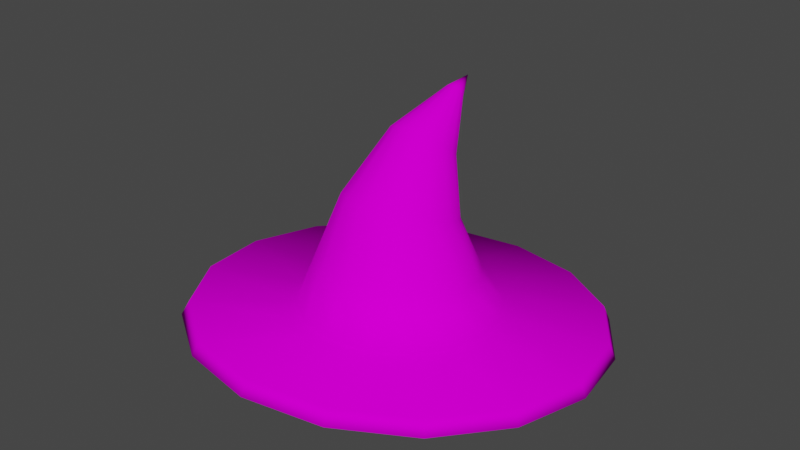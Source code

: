 # Source: WizardHat.blend  (saved by Blender 3.2.14; exported with 4.5.12 LTS)
import bpy
from mathutils import Matrix  # noqa: F401  (used for matrix-valued properties, if any)

bpy.ops.wm.read_factory_settings(use_empty=True)
scene = bpy.context.scene
scene.name = 'Scene'

# ---- collections
col_collection = bpy.data.collections.new('Collection'); scene.collection.children.link(col_collection)

# ---- images (referenced by path relative to the original .blend; pixels are not part of the script)
import os
ASSET_DIR = os.environ.get("B2B_ASSET_DIR", "")  # directory of the original .blend (textures are referenced by path, not embedded)
HERE = os.path.dirname(os.path.abspath(__file__))  # packed textures are extracted next to this script under _unpacked/

def load_image(name, relpath, width, height, colorspace="sRGB"):
    """Load a texture the original file referenced (path relative to the .blend, or extracted next to this script)."""
    p = next((c for c in (os.path.join(HERE, relpath), os.path.join(ASSET_DIR, relpath)) if relpath and os.path.exists(c)), "")
    if p:
        img = bpy.data.images.load(p, check_existing=True)
        img.name = name
    else:  # same state as the original file: an image datablock whose file is absent (Cycles renders it pink)
        img = bpy.data.images.new(name, width, height)
        img.source = "FILE"
        img.filepath = "//" + (relpath or name)
    img.colorspace_settings.name = colorspace
    return img
img_colorsheet_v2_png = load_image('ColorSheet_V2.png', 'ColorSheet_V2.png', 1024, 1024, 'sRGB')

# ---- materials (node trees are filled in below, after node groups)
mat_basematerial = bpy.data.materials.new('BaseMaterial')
mat_basematerial.use_transparent_shadow = False

# ---- material node trees
mat_basematerial.use_nodes = True; mat_basematerial.node_tree.nodes.clear()
_N = mat_basematerial.node_tree.nodes; _L = mat_basematerial.node_tree.links
n0 = _N.new('ShaderNodeOutputMaterial'); n0.name = 'Material Output'; n0.location = (300, 300)
n1 = _N.new('ShaderNodeBsdfDiffuse'); n1.name = 'Diffuse BSDF'; n1.location = (10, 300)
n2 = _N.new('ShaderNodeTexImage'); n2.name = 'Image Texture'; n2.location = (-280, 260)
n2.image = img_colorsheet_v2_png
_L.new(n1.outputs[0], n0.inputs[0])
_L.new(n2.outputs[0], n1.inputs[0])
n0.is_active_output = True

# ---- world
world_world = bpy.data.worlds.new('World'); scene.world = world_world
world_world.use_nodes = True; world_world.node_tree.nodes.clear()
_N = world_world.node_tree.nodes; _L = world_world.node_tree.links
n0 = _N.new('ShaderNodeOutputWorld'); n0.name = 'World Output'; n0.location = (300, 300)
n1 = _N.new('ShaderNodeBackground'); n1.name = 'Background'; n1.location = (10, 300)
n1.inputs[0].default_value = (0.05088, 0.05088, 0.05088, 1.0)
_L.new(n1.outputs[0], n0.inputs[0])
n0.is_active_output = True
world_world.color = (0.05088, 0.05088, 0.05088)
world_world.use_sun_shadow = False
world_world.sun_shadow_jitter_overblur = 0.0

# ---- meshes
me_cone_003 = bpy.data.meshes.new('Cone.003')
me_cone_003.from_pydata([(7.378e-09, 0.4246, 0.03309), (0.1628, 0.3924, 0.03326), (0.3007, 0.3006, 0.03352), (0.3929, 0.1628, 0.03367), (0.4253, -2.98e-08, 0.03368), (0.3929, -0.1628, 0.03368), (0.3007, -0.3007, 0.03368), (0.1628, -0.3929, 0.03368), (-2.98e-08, -0.4253, 0.03368), (-0.1628, -0.3929, 0.03368), (-0.3007, -0.3007, 0.03368), (-0.3929, -0.1628, 0.03368), (-0.4253, 0.0, 0.03368), (-0.3929, 0.1628, 0.03367), (-0.3007, 0.3006, 0.03352), (-0.1628, 0.3924, 0.03326), (3.927e-09, 0.5807, 1.301), (1.139e-09, 0.4889, 1.185), (0.02129, 0.4868, 1.189), (0.03935, 0.4808, 1.199), (0.05141, 0.4719, 1.215), (0.05564, 0.4614, 1.234), (0.05141, 0.4509, 1.252), (0.03935, 0.442, 1.268), (0.02129, 0.436, 1.278), (-3.725e-09, 0.4339, 1.282), (-0.02129, 0.436, 1.278), (-0.03935, 0.442, 1.268), (-0.05141, 0.4509, 1.252), (-0.05564, 0.4614, 1.234), (-0.05141, 0.4719, 1.215), (-0.03935, 0.4808, 1.199), (-0.02129, 0.4868, 1.189), (0.0744, 0.332, 0.9148), (0.1275, 0.2943, 0.6082), (0.1806, 0.405, 0.3249), (0.1375, 0.2992, 0.9418), (0.2356, 0.2275, 0.6354), (0.3338, 0.3044, 0.3367), (0.1796, 0.2498, 0.982), (0.3078, 0.1272, 0.6751), (0.4361, 0.154, 0.3528), (0.1944, 0.1911, 1.029), (0.3332, 0.007927, 0.7205), (0.472, -0.02557, 0.3699), (0.1796, 0.132, 1.076), (0.3078, -0.1121, 0.7644), (0.4361, -0.2071, 0.3852), (0.1375, 0.0816, 1.116), (0.2356, -0.2145, 0.8006), (0.3338, -0.3625, 0.3968), (0.0744, 0.04766, 1.143), (0.1275, -0.2832, 0.8243), (0.1806, -0.4677, 0.4041), (-1.516e-08, 0.03565, 1.153), (-2.66e-08, -0.3074, 0.8326), (-3.803e-08, -0.5054, 0.4066), (-0.0744, 0.04766, 1.143), (-0.1275, -0.2832, 0.8243), (-0.1806, -0.4677, 0.4041), (-0.1375, 0.0816, 1.116), (-0.2356, -0.2145, 0.8006), (-0.3338, -0.3625, 0.3968), (-0.1796, 0.132, 1.076), (-0.3078, -0.1121, 0.7644), (-0.4361, -0.2071, 0.3852), (-0.1944, 0.1911, 1.029), (-0.3332, 0.007927, 0.7205), (-0.472, -0.02557, 0.3699), (-0.1796, 0.2498, 0.982), (-0.3078, 0.1272, 0.6751), (-0.4361, 0.154, 0.3528), (-0.1375, 0.2992, 0.9418), (-0.2356, 0.2275, 0.6354), (-0.3338, 0.3044, 0.3367), (-0.0744, 0.332, 0.9148), (-0.1275, 0.2943, 0.6082), (-0.1806, 0.405, 0.3249), (3.23e-09, 0.4407, 0.3206), (2.533e-09, 0.3177, 0.5986), (1.836e-09, 0.3435, 0.9053), (0.2258, 0.5432, 0.09445), (0.4172, 0.4162, 0.1018), (0.5451, 0.2255, 0.1121), (0.59, 1.143e-05, 0.1241), (0.5451, -0.2254, 0.136), (0.4172, -0.4166, 0.1461), (0.2258, -0.5443, 0.1529), (-4.775e-08, -0.5891, 0.1553), (-0.2258, -0.5443, 0.1529), (-0.4172, -0.4166, 0.1461), (-0.5451, -0.2254, 0.136), (-0.59, 1.146e-05, 0.1241), (-0.5451, 0.2255, 0.1121), (-0.4172, 0.4162, 0.1018), (-0.2258, 0.5432, 0.09445), (3.822e-09, 0.5877, 0.09175), (-1.746e-09, 1.208, -0.1007), (0.4662, 1.116, -0.09171), (0.4503, 1.086, -0.005495), (0.8614, 0.8533, -0.06607), (0.832, 0.8321, 0.01927), (1.125, 0.46, -0.0277), (1.087, 0.4522, 0.05633), (1.218, -0.004024, 0.01756), (1.177, 0.004024, 0.1001), (1.125, -0.468, 0.06283), (1.087, -0.4441, 0.1438), (0.8614, -0.8613, 0.1012), (0.832, -0.8241, 0.1808), (0.4662, -1.124, 0.1268), (0.4503, -1.078, 0.2056), (-1.082e-07, -1.216, 0.1358), (-1.048e-07, -1.167, 0.2143), (-0.4662, -1.124, 0.1268), (-0.4503, -1.078, 0.2056), (-0.8614, -0.8613, 0.1012), (-0.832, -0.8241, 0.1808), (-1.125, -0.468, 0.06283), (-1.087, -0.4441, 0.1438), (-1.218, -0.004024, 0.01756), (-1.177, 0.004024, 0.1001), (-1.125, 0.46, -0.0277), (-1.087, 0.4522, 0.05633), (-0.8614, 0.8533, -0.06607), (-0.832, 0.8321, 0.01927), (-0.4662, 1.116, -0.09171), (-0.4503, 1.086, -0.005495), (-1.954e-09, 1.175, -0.01419), (0.001363, 0.2232, 0.2196), (0.09508, 0.2042, 0.2209), (0.1745, 0.1519, 0.2241), (0.2276, 0.07216, 0.2286), (0.2463, -0.02182, 0.2334), (0.2276, -0.1167, 0.2376), (0.1745, -0.1983, 0.2409), (0.09508, -0.2541, 0.2429), (0.001363, -0.2747, 0.2436), (-0.09235, -0.2542, 0.2429), (-0.1718, -0.1983, 0.2409), (-0.2249, -0.1167, 0.2376), (-0.2435, -0.0218, 0.2334), (-0.2249, 0.07222, 0.2286), (-0.1718, 0.1519, 0.224), (-0.09235, 0.2042, 0.2209)], [], [(17, 16, 18), (18, 16, 19), (19, 16, 20), (20, 16, 21), (21, 16, 22), (22, 16, 23), (23, 16, 24), (24, 16, 25), (25, 16, 26), (26, 16, 27), (27, 16, 28), (28, 16, 29), (29, 16, 30), (30, 16, 31), (5, 6, 135, 134), (31, 16, 32), (32, 16, 17), (75, 32, 17, 80), (72, 31, 32, 75), (69, 30, 31, 72), (66, 29, 30, 69), (63, 28, 29, 66), (60, 27, 28, 63), (57, 26, 27, 60), (54, 25, 26, 57), (51, 24, 25, 54), (48, 23, 24, 51), (45, 22, 23, 48), (42, 21, 22, 45), (39, 20, 21, 42), (36, 19, 20, 39), (33, 18, 19, 36), (80, 17, 18, 33), (96, 78, 35, 81), (78, 79, 34, 35), (79, 80, 33, 34), (81, 35, 38, 82), (35, 34, 37, 38), (34, 33, 36, 37), (82, 38, 41, 83), (38, 37, 40, 41), (37, 36, 39, 40), (83, 41, 44, 84), (41, 40, 43, 44), (40, 39, 42, 43), (84, 44, 47, 85), (44, 43, 46, 47), (43, 42, 45, 46), (85, 47, 50, 86), (47, 46, 49, 50), (46, 45, 48, 49), (86, 50, 53, 87), (50, 49, 52, 53), (49, 48, 51, 52), (87, 53, 56, 88), (53, 52, 55, 56), (52, 51, 54, 55), (88, 56, 59, 89), (56, 55, 58, 59), (55, 54, 57, 58), (89, 59, 62, 90), (59, 58, 61, 62), (58, 57, 60, 61), (90, 62, 65, 91), (62, 61, 64, 65), (61, 60, 63, 64), (91, 65, 68, 92), (65, 64, 67, 68), (64, 63, 66, 67), (92, 68, 71, 93), (68, 67, 70, 71), (67, 66, 69, 70), (93, 71, 74, 94), (71, 70, 73, 74), (70, 69, 72, 73), (94, 74, 77, 95), (74, 73, 76, 77), (73, 72, 75, 76), (95, 77, 78, 96), (77, 76, 79, 78), (76, 75, 80, 79), (0, 15, 126, 97), (93, 94, 125, 123), (9, 8, 112, 114), (96, 81, 99, 128), (2, 1, 98, 100), (94, 95, 127, 125), (81, 82, 101, 99), (15, 14, 124, 126), (95, 96, 128, 127), (8, 7, 110, 112), (82, 83, 103, 101), (83, 84, 105, 103), (14, 13, 122, 124), (1, 0, 97, 98), (7, 6, 108, 110), (84, 85, 107, 105), (126, 127, 128, 97), (124, 125, 127, 126), (122, 123, 125, 124), (120, 121, 123, 122), (118, 119, 121, 120), (116, 117, 119, 118), (114, 115, 117, 116), (112, 113, 115, 114), (110, 111, 113, 112), (108, 109, 111, 110), (106, 107, 109, 108), (104, 105, 107, 106), (102, 103, 105, 104), (100, 101, 103, 102), (98, 99, 101, 100), (97, 128, 99, 98), (92, 93, 123, 121), (3, 2, 100, 102), (10, 9, 114, 116), (91, 92, 121, 119), (90, 91, 119, 117), (4, 3, 102, 104), (11, 10, 116, 118), (89, 90, 117, 115), (88, 89, 115, 113), (5, 4, 104, 106), (12, 11, 118, 120), (87, 88, 113, 111), (86, 87, 111, 109), (6, 5, 106, 108), (13, 12, 120, 122), (85, 86, 109, 107), (129, 130, 131, 132, 133, 134, 135, 136, 137, 138, 139, 140, 141, 142, 143, 144), (9, 10, 139, 138), (13, 14, 143, 142), (2, 3, 132, 131), (6, 7, 136, 135), (10, 11, 140, 139), (14, 15, 144, 143), (3, 4, 133, 132), (0, 1, 130, 129), (7, 8, 137, 136), (11, 12, 141, 140), (15, 0, 129, 144), (4, 5, 134, 133), (8, 9, 138, 137), (12, 13, 142, 141), (1, 2, 131, 130)])
me_cone_003.polygons.foreach_set('use_smooth', [True] * 145)
_uv = me_cone_003.uv_layers.new(name='UVMap')
_uv.uv.foreach_set('vector', [0.1103, 0.8875, 0.1103, 0.8847, 0.1103, 0.8875, 0.1103, 0.8875, 0.1103, 0.8847, 0.1103, 0.8874, 0.1103, 0.8874, 0.1103, 0.8847, 0.1103, 0.8872, 0.1103, 0.8872, 0.1103, 0.8847, 0.1103, 0.887, 0.1103, 0.887, 0.1103, 0.8847, 0.1103, 0.8868, 0.1103, 0.8868, 0.1103, 0.8847, 0.1103, 0.8865, 0.1103, 0.8865, 0.1103, 0.8847, 0.1103, 0.8861, 0.1103, 0.8861, 0.1103, 0.8847, 0.1103, 0.8858, 0.1103, 0.8852, 0.1103, 0.8842, 0.1103, 0.8856, 0.1103, 0.8856, 0.1103, 0.8842, 0.1103, 0.8859, 0.1103, 0.8859, 0.1103, 0.8842, 0.1103, 0.8863, 0.1103, 0.8863, 0.1103, 0.8842, 0.1103, 0.8865, 0.1103, 0.8865, 0.1103, 0.8842, 0.1103, 0.8868, 0.1103, 0.8868, 0.1103, 0.8842, 0.1103, 0.887, 0.1106, 0.9194, 0.1106, 0.9194, 0.1106, 0.9194, 0.1106, 0.9194, 0.1103, 0.887, 0.1103, 0.8842, 0.1103, 0.8871, 0.1103, 0.8871, 0.1103, 0.8842, 0.1103, 0.8871, 0.1103, 0.8933, 0.1103, 0.8871, 0.1103, 0.8871, 0.1103, 0.8932, 0.1103, 0.8933, 0.1103, 0.887, 0.1103, 0.8871, 0.1103, 0.8933, 0.1103, 0.893, 0.1103, 0.8868, 0.1103, 0.887, 0.1103, 0.8933, 0.1103, 0.8925, 0.1103, 0.8865, 0.1103, 0.8868, 0.1103, 0.893, 0.1103, 0.8918, 0.1103, 0.8863, 0.1103, 0.8865, 0.1103, 0.8925, 0.1103, 0.8909, 0.1103, 0.8859, 0.1103, 0.8863, 0.1103, 0.8918, 0.1103, 0.8899, 0.1103, 0.8856, 0.1103, 0.8859, 0.1103, 0.8909, 0.1103, 0.8888, 0.1103, 0.8852, 0.1103, 0.8856, 0.1103, 0.8899, 0.1103, 0.8907, 0.1103, 0.8861, 0.1103, 0.8858, 0.1103, 0.8895, 0.1103, 0.8916, 0.1103, 0.8865, 0.1103, 0.8861, 0.1103, 0.8907, 0.1103, 0.8924, 0.1103, 0.8868, 0.1103, 0.8865, 0.1103, 0.8916, 0.1103, 0.893, 0.1103, 0.887, 0.1103, 0.8868, 0.1103, 0.8924, 0.1103, 0.8935, 0.1103, 0.8872, 0.1103, 0.887, 0.1103, 0.893, 0.1103, 0.8937, 0.1103, 0.8874, 0.1103, 0.8872, 0.1103, 0.8935, 0.1103, 0.8937, 0.1103, 0.8875, 0.1103, 0.8874, 0.1103, 0.8937, 0.1103, 0.8935, 0.1103, 0.8875, 0.1103, 0.8875, 0.1103, 0.8937, 0.1103, 0.9063, 0.1103, 0.9031, 0.1103, 0.9052, 0.1103, 0.9096, 0.1103, 0.9031, 0.1103, 0.8988, 0.1103, 0.8998, 0.1103, 0.9052, 0.1103, 0.8988, 0.1103, 0.8935, 0.1103, 0.8937, 0.1103, 0.8998, 0.1103, 0.9096, 0.1103, 0.9052, 0.1103, 0.9068, 0.1103, 0.9123, 0.1103, 0.9052, 0.1103, 0.8998, 0.1103, 0.9004, 0.1103, 0.9068, 0.1103, 0.8998, 0.1103, 0.8937, 0.1103, 0.8937, 0.1103, 0.9004, 0.1103, 0.9123, 0.1103, 0.9068, 0.1103, 0.9078, 0.1103, 0.914, 0.1103, 0.9068, 0.1103, 0.9004, 0.1103, 0.9005, 0.1103, 0.9078, 0.1103, 0.9004, 0.1103, 0.8937, 0.1103, 0.8935, 0.1103, 0.9005, 0.1103, 0.914, 0.1103, 0.9078, 0.1103, 0.9079, 0.1103, 0.9148, 0.1103, 0.9078, 0.1103, 0.9005, 0.1103, 0.9001, 0.1103, 0.9079, 0.1103, 0.9005, 0.1103, 0.8935, 0.1103, 0.893, 0.1103, 0.9001, 0.1103, 0.9148, 0.1103, 0.9079, 0.1103, 0.9075, 0.1103, 0.9146, 0.1103, 0.9079, 0.1103, 0.9001, 0.1103, 0.8994, 0.1103, 0.9075, 0.1103, 0.9001, 0.1103, 0.893, 0.1103, 0.8924, 0.1103, 0.8994, 0.1103, 0.9146, 0.1103, 0.9075, 0.1103, 0.9063, 0.1103, 0.9132, 0.1103, 0.9075, 0.1103, 0.8994, 0.1103, 0.8984, 0.1103, 0.9063, 0.1103, 0.8994, 0.1103, 0.8924, 0.1103, 0.8916, 0.1103, 0.8984, 0.1103, 0.9132, 0.1103, 0.9063, 0.1103, 0.9047, 0.1103, 0.9108, 0.1103, 0.9063, 0.1103, 0.8984, 0.1103, 0.897, 0.1103, 0.9047, 0.1103, 0.8984, 0.1103, 0.8916, 0.1103, 0.8907, 0.1103, 0.897, 0.1103, 0.9108, 0.1103, 0.9047, 0.1103, 0.9026, 0.1103, 0.9077, 0.1103, 0.9047, 0.1103, 0.897, 0.1103, 0.8955, 0.1103, 0.9026, 0.1103, 0.897, 0.1103, 0.8907, 0.1103, 0.8895, 0.1103, 0.8955, 0.1103, 0.9064, 0.1103, 0.9015, 0.1103, 0.9036, 0.1103, 0.9096, 0.1103, 0.9015, 0.1103, 0.8946, 0.1103, 0.8962, 0.1103, 0.9036, 0.1103, 0.8946, 0.1103, 0.8888, 0.1103, 0.8899, 0.1103, 0.8962, 0.1103, 0.9096, 0.1103, 0.9036, 0.1103, 0.9054, 0.1103, 0.9121, 0.1103, 0.9036, 0.1103, 0.8962, 0.1103, 0.8976, 0.1103, 0.9054, 0.1103, 0.8962, 0.1103, 0.8899, 0.1103, 0.8909, 0.1103, 0.8976, 0.1103, 0.9121, 0.1103, 0.9054, 0.1103, 0.9067, 0.1103, 0.9137, 0.1103, 0.9054, 0.1103, 0.8976, 0.1103, 0.8987, 0.1103, 0.9067, 0.1103, 0.8976, 0.1103, 0.8909, 0.1103, 0.8918, 0.1103, 0.8987, 0.1103, 0.9137, 0.1103, 0.9067, 0.1103, 0.9074, 0.1103, 0.9142, 0.1103, 0.9067, 0.1103, 0.8987, 0.1103, 0.8996, 0.1103, 0.9074, 0.1103, 0.8987, 0.1103, 0.8918, 0.1103, 0.8925, 0.1103, 0.8996, 0.1103, 0.9142, 0.1103, 0.9074, 0.1103, 0.9074, 0.1103, 0.9139, 0.1103, 0.9074, 0.1103, 0.8996, 0.1103, 0.9001, 0.1103, 0.9074, 0.1103, 0.8996, 0.1103, 0.8925, 0.1103, 0.893, 0.1103, 0.9001, 0.1103, 0.9139, 0.1103, 0.9074, 0.1103, 0.9067, 0.1103, 0.9125, 0.1103, 0.9074, 0.1103, 0.9001, 0.1103, 0.9001, 0.1103, 0.9067, 0.1103, 0.9001, 0.1103, 0.893, 0.1103, 0.8933, 0.1103, 0.9001, 0.1103, 0.9125, 0.1103, 0.9067, 0.1103, 0.9053, 0.1103, 0.91, 0.1103, 0.9067, 0.1103, 0.9001, 0.1103, 0.8996, 0.1103, 0.9053, 0.1103, 0.9001, 0.1103, 0.8933, 0.1103, 0.8933, 0.1103, 0.8996, 0.1103, 0.91, 0.1103, 0.9053, 0.1103, 0.9032, 0.1103, 0.9067, 0.1103, 0.9053, 0.1103, 0.8996, 0.1103, 0.8987, 0.1103, 0.9032, 0.1103, 0.8996, 0.1103, 0.8933, 0.1103, 0.8932, 0.1103, 0.8987, 0.1106, 0.9194, 0.1106, 0.9194, 0.1106, 0.9194, 0.1106, 0.9194, 0.1103, 0.9139, 0.1103, 0.9125, 0.1103, 0.923, 0.1103, 0.9258, 0.1106, 0.9194, 0.1106, 0.9194, 0.1106, 0.9194, 0.1106, 0.9194, 0.1103, 0.9063, 0.1103, 0.9096, 0.1103, 0.917, 0.1103, 0.9107, 0.1106, 0.9194, 0.1106, 0.9194, 0.1106, 0.9194, 0.1106, 0.9194, 0.1103, 0.9125, 0.1103, 0.91, 0.1103, 0.9184, 0.1103, 0.923, 0.1103, 0.9096, 0.1103, 0.9123, 0.1103, 0.9218, 0.1103, 0.917, 0.1106, 0.9194, 0.1106, 0.9194, 0.1106, 0.9194, 0.1106, 0.9194, 0.1103, 0.91, 0.1103, 0.9067, 0.1103, 0.9121, 0.1103, 0.9184, 0.1106, 0.9194, 0.1106, 0.9194, 0.1106, 0.9194, 0.1106, 0.9194, 0.1103, 0.9123, 0.1103, 0.914, 0.1103, 0.9252, 0.1103, 0.9218, 0.1103, 0.914, 0.1103, 0.9148, 0.1103, 0.927, 0.1103, 0.9252, 0.1106, 0.9194, 0.1106, 0.9194, 0.1106, 0.9194, 0.1106, 0.9194, 0.1106, 0.9194, 0.1106, 0.9194, 0.1106, 0.9194, 0.1106, 0.9194, 0.1106, 0.9194, 0.1106, 0.9194, 0.1106, 0.9194, 0.1106, 0.9194, 0.1103, 0.9148, 0.1103, 0.9146, 0.1103, 0.9269, 0.1103, 0.927, 0.1103, 0.9196, 0.1103, 0.9184, 0.1103, 0.9121, 0.1103, 0.9131, 0.1103, 0.9245, 0.1103, 0.923, 0.1103, 0.9184, 0.1103, 0.9196, 0.1103, 0.9274, 0.1103, 0.9258, 0.1103, 0.923, 0.1103, 0.9245, 0.1103, 0.9284, 0.1103, 0.9267, 0.1103, 0.9258, 0.1103, 0.9274, 0.1103, 0.9272, 0.1103, 0.9256, 0.1103, 0.9267, 0.1103, 0.9284, 0.1103, 0.9241, 0.1103, 0.9226, 0.1103, 0.9256, 0.1103, 0.9272, 0.1103, 0.9192, 0.1103, 0.918, 0.1103, 0.9226, 0.1103, 0.9241, 0.1103, 0.9129, 0.1103, 0.912, 0.1103, 0.918, 0.1103, 0.9192, 0.1103, 0.9224, 0.1103, 0.9209, 0.1103, 0.9145, 0.1103, 0.9157, 0.1103, 0.9266, 0.1103, 0.925, 0.1103, 0.9209, 0.1103, 0.9224, 0.1103, 0.9286, 0.1103, 0.9269, 0.1103, 0.925, 0.1103, 0.9266, 0.1103, 0.9286, 0.1103, 0.927, 0.1103, 0.9269, 0.1103, 0.9286, 0.1103, 0.9267, 0.1103, 0.9252, 0.1103, 0.927, 0.1103, 0.9286, 0.1103, 0.9232, 0.1103, 0.9218, 0.1103, 0.9252, 0.1103, 0.9267, 0.1103, 0.918, 0.1103, 0.917, 0.1103, 0.9218, 0.1103, 0.9232, 0.1103, 0.9115, 0.1103, 0.9107, 0.1103, 0.917, 0.1103, 0.918, 0.1103, 0.9142, 0.1103, 0.9139, 0.1103, 0.9258, 0.1103, 0.9267, 0.1106, 0.9194, 0.1106, 0.9194, 0.1106, 0.9194, 0.1106, 0.9194, 0.1106, 0.9194, 0.1106, 0.9194, 0.1106, 0.9194, 0.1106, 0.9194, 0.1103, 0.9137, 0.1103, 0.9142, 0.1103, 0.9267, 0.1103, 0.9256, 0.1103, 0.9121, 0.1103, 0.9137, 0.1103, 0.9256, 0.1103, 0.9226, 0.1106, 0.9194, 0.1106, 0.9194, 0.1106, 0.9194, 0.1106, 0.9194, 0.1106, 0.9194, 0.1106, 0.9194, 0.1106, 0.9194, 0.1106, 0.9194, 0.1103, 0.9096, 0.1103, 0.9121, 0.1103, 0.9226, 0.1103, 0.918, 0.1103, 0.9064, 0.1103, 0.9096, 0.1103, 0.918, 0.1103, 0.912, 0.1106, 0.9194, 0.1106, 0.9194, 0.1106, 0.9194, 0.1106, 0.9194, 0.1106, 0.9194, 0.1106, 0.9194, 0.1106, 0.9194, 0.1106, 0.9194, 0.1103, 0.9108, 0.1103, 0.9077, 0.1103, 0.9145, 0.1103, 0.9209, 0.1103, 0.9132, 0.1103, 0.9108, 0.1103, 0.9209, 0.1103, 0.925, 0.1106, 0.9194, 0.1106, 0.9194, 0.1106, 0.9194, 0.1106, 0.9194, 0.1106, 0.9194, 0.1106, 0.9194, 0.1106, 0.9194, 0.1106, 0.9194, 0.1103, 0.9146, 0.1103, 0.9132, 0.1103, 0.925, 0.1103, 0.9269, 0.1106, 0.9194, 0.1106, 0.9194, 0.1106, 0.9194, 0.1106, 0.9194, 0.1106, 0.9194, 0.1106, 0.9194, 0.1106, 0.9194, 0.1106, 0.9194, 0.1106, 0.9194, 0.1106, 0.9194, 0.1106, 0.9194, 0.1106, 0.9194, 0.1106, 0.9194, 0.1106, 0.9194, 0.1106, 0.9194, 0.1106, 0.9194, 0.1106, 0.9194, 0.1106, 0.9194, 0.1106, 0.9194, 0.1106, 0.9194, 0.1106, 0.9194, 0.1106, 0.9194, 0.1106, 0.9194, 0.1106, 0.9194, 0.1106, 0.9194, 0.1106, 0.9194, 0.1106, 0.9194, 0.1106, 0.9194, 0.1106, 0.9194, 0.1106, 0.9194, 0.1106, 0.9194, 0.1106, 0.9194, 0.1106, 0.9194, 0.1106, 0.9194, 0.1106, 0.9194, 0.1106, 0.9194, 0.1106, 0.9194, 0.1106, 0.9194, 0.1106, 0.9194, 0.1106, 0.9194, 0.1106, 0.9194, 0.1106, 0.9194, 0.1106, 0.9194, 0.1106, 0.9194, 0.1106, 0.9194, 0.1106, 0.9194, 0.1106, 0.9194, 0.1106, 0.9194, 0.1106, 0.9194, 0.1106, 0.9194, 0.1106, 0.9194, 0.1106, 0.9194, 0.1106, 0.9194, 0.1106, 0.9194, 0.1106, 0.9194, 0.1106, 0.9194, 0.1106, 0.9194, 0.1106, 0.9194, 0.1106, 0.9194, 0.1106, 0.9194, 0.1106, 0.9194, 0.1106, 0.9194, 0.1106, 0.9194, 0.1106, 0.9194, 0.1106, 0.9194, 0.1106, 0.9194, 0.1106, 0.9194, 0.1106, 0.9194, 0.1106, 0.9194, 0.1106, 0.9194, 0.1106, 0.9194, 0.1106, 0.9194, 0.1106, 0.9194, 0.1106, 0.9194, 0.1106, 0.9194, 0.1106, 0.9194])
me_cone_003.materials.append(mat_basematerial)
me_cone_003.update()

# ---- objects
ob_wizard = bpy.data.objects.new('Wizard', me_cone_003)

# ---- transforms, parenting, visibility, modifiers, constraints
ob_wizard.location = (0.0, 0.0, 0.0)

# ---- collection membership
col_collection.objects.link(ob_wizard)

# ---- scene / render settings (as saved in the file)
scene.frame_start = 1; scene.frame_end = 250; scene.frame_set(1)
scene.render.engine = 'BLENDER_EEVEE_NEXT'
scene.cycles.sampling_pattern = 'TABULATED_SOBOL'
scene.cycles.use_light_tree = False
scene.view_settings.view_transform = 'Filmic'
bpy.context.view_layer.update()

# ---- added for rendering (the .blend has no active camera and no usable light): camera, sun
cam_auto = bpy.data.cameras.new('AutoCamera')
cam_auto.lens = 50.0
cam_auto.sensor_width = 36.0
cam_auto.clip_end = 1000.0
ob_auto_camera = bpy.data.objects.new('AutoCamera', cam_auto)
scene.collection.objects.link(ob_auto_camera)
ob_auto_camera.location = (3.43477, -4.12574, 3.34813)
ob_auto_camera.rotation_euler = (1.09748, -7.21219e-08, 0.694738)
scene.camera = ob_auto_camera
light_auto_sun = bpy.data.lights.new('AutoSun', 'SUN')
light_auto_sun.energy = 3.0
light_auto_sun.angle = 0.0523599
ob_auto_sun = bpy.data.objects.new('AutoSun', light_auto_sun)
scene.collection.objects.link(ob_auto_sun)
ob_auto_sun.rotation_euler = (0.872665, 0.174533, 0.523599)
bpy.context.view_layer.update()
